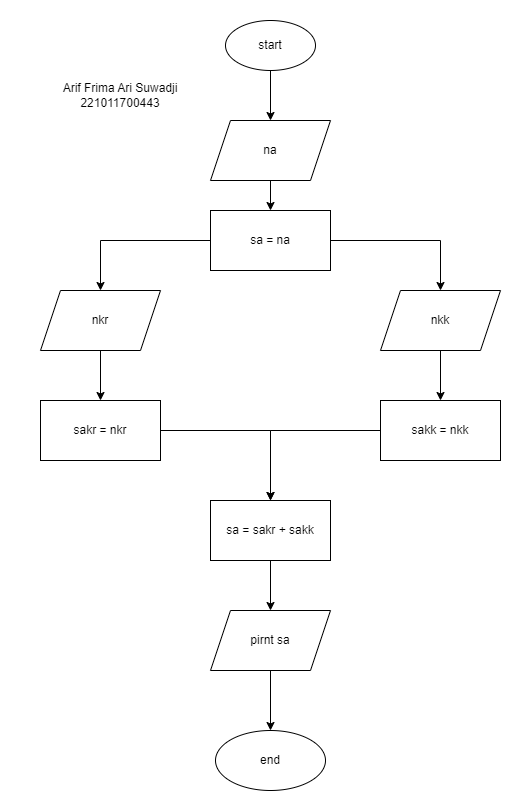

The diagram above was exported from draw.io. Its source (the exported page's mxGraphModel, read from the mxfile embedded in the PNG):
<mxGraphModel dx="1098" dy="828" grid="1" gridSize="10" guides="1" tooltips="1" connect="1" arrows="1" fold="1" page="1" pageScale="1" pageWidth="850" pageHeight="1100" math="0" shadow="0">
  <root>
    <mxCell id="0" />
    <mxCell id="1" parent="0" />
    <mxCell id="bTK05m-7xk_NqmMnTWOQ-11" style="edgeStyle=orthogonalEdgeStyle;rounded=0;orthogonalLoop=1;jettySize=auto;html=1;" edge="1" parent="1" source="bTK05m-7xk_NqmMnTWOQ-1" target="bTK05m-7xk_NqmMnTWOQ-12">
      <mxGeometry relative="1" as="geometry">
        <mxPoint x="330" y="140" as="targetPoint" />
      </mxGeometry>
    </mxCell>
    <mxCell id="bTK05m-7xk_NqmMnTWOQ-1" value="start" style="ellipse;whiteSpace=wrap;html=1;" vertex="1" parent="1">
      <mxGeometry x="285" y="40" width="90" height="50" as="geometry" />
    </mxCell>
    <mxCell id="bTK05m-7xk_NqmMnTWOQ-13" style="edgeStyle=orthogonalEdgeStyle;rounded=0;orthogonalLoop=1;jettySize=auto;html=1;" edge="1" parent="1" source="bTK05m-7xk_NqmMnTWOQ-12" target="bTK05m-7xk_NqmMnTWOQ-14">
      <mxGeometry relative="1" as="geometry">
        <mxPoint x="330" y="260" as="targetPoint" />
      </mxGeometry>
    </mxCell>
    <mxCell id="bTK05m-7xk_NqmMnTWOQ-12" value="na" style="shape=parallelogram;perimeter=parallelogramPerimeter;whiteSpace=wrap;html=1;fixedSize=1;" vertex="1" parent="1">
      <mxGeometry x="270" y="140" width="120" height="60" as="geometry" />
    </mxCell>
    <mxCell id="bTK05m-7xk_NqmMnTWOQ-15" style="edgeStyle=orthogonalEdgeStyle;rounded=0;orthogonalLoop=1;jettySize=auto;html=1;" edge="1" parent="1" source="bTK05m-7xk_NqmMnTWOQ-14" target="bTK05m-7xk_NqmMnTWOQ-16">
      <mxGeometry relative="1" as="geometry">
        <mxPoint x="160" y="340" as="targetPoint" />
      </mxGeometry>
    </mxCell>
    <mxCell id="bTK05m-7xk_NqmMnTWOQ-17" style="edgeStyle=orthogonalEdgeStyle;rounded=0;orthogonalLoop=1;jettySize=auto;html=1;" edge="1" parent="1" source="bTK05m-7xk_NqmMnTWOQ-14" target="bTK05m-7xk_NqmMnTWOQ-18">
      <mxGeometry relative="1" as="geometry">
        <mxPoint x="500" y="310" as="targetPoint" />
      </mxGeometry>
    </mxCell>
    <mxCell id="bTK05m-7xk_NqmMnTWOQ-14" value="sa = na" style="rounded=0;whiteSpace=wrap;html=1;" vertex="1" parent="1">
      <mxGeometry x="270" y="230" width="120" height="60" as="geometry" />
    </mxCell>
    <mxCell id="bTK05m-7xk_NqmMnTWOQ-19" style="edgeStyle=orthogonalEdgeStyle;rounded=0;orthogonalLoop=1;jettySize=auto;html=1;" edge="1" parent="1" source="bTK05m-7xk_NqmMnTWOQ-16" target="bTK05m-7xk_NqmMnTWOQ-20">
      <mxGeometry relative="1" as="geometry">
        <mxPoint x="160" y="430" as="targetPoint" />
      </mxGeometry>
    </mxCell>
    <mxCell id="bTK05m-7xk_NqmMnTWOQ-16" value="nkr" style="shape=parallelogram;perimeter=parallelogramPerimeter;whiteSpace=wrap;html=1;fixedSize=1;" vertex="1" parent="1">
      <mxGeometry x="100" y="310" width="120" height="60" as="geometry" />
    </mxCell>
    <mxCell id="bTK05m-7xk_NqmMnTWOQ-21" style="edgeStyle=orthogonalEdgeStyle;rounded=0;orthogonalLoop=1;jettySize=auto;html=1;" edge="1" parent="1" source="bTK05m-7xk_NqmMnTWOQ-18" target="bTK05m-7xk_NqmMnTWOQ-22">
      <mxGeometry relative="1" as="geometry">
        <mxPoint x="500" y="420" as="targetPoint" />
      </mxGeometry>
    </mxCell>
    <mxCell id="bTK05m-7xk_NqmMnTWOQ-18" value="nkk" style="shape=parallelogram;perimeter=parallelogramPerimeter;whiteSpace=wrap;html=1;fixedSize=1;" vertex="1" parent="1">
      <mxGeometry x="440" y="310" width="120" height="60" as="geometry" />
    </mxCell>
    <mxCell id="bTK05m-7xk_NqmMnTWOQ-24" style="edgeStyle=orthogonalEdgeStyle;rounded=0;orthogonalLoop=1;jettySize=auto;html=1;exitX=1;exitY=0.5;exitDx=0;exitDy=0;" edge="1" parent="1" source="bTK05m-7xk_NqmMnTWOQ-20" target="bTK05m-7xk_NqmMnTWOQ-25">
      <mxGeometry relative="1" as="geometry">
        <mxPoint x="330" y="560" as="targetPoint" />
      </mxGeometry>
    </mxCell>
    <mxCell id="bTK05m-7xk_NqmMnTWOQ-20" value="sakr = nkr" style="rounded=0;whiteSpace=wrap;html=1;" vertex="1" parent="1">
      <mxGeometry x="100" y="420" width="120" height="60" as="geometry" />
    </mxCell>
    <mxCell id="bTK05m-7xk_NqmMnTWOQ-26" style="edgeStyle=orthogonalEdgeStyle;rounded=0;orthogonalLoop=1;jettySize=auto;html=1;entryX=0.5;entryY=0;entryDx=0;entryDy=0;" edge="1" parent="1" source="bTK05m-7xk_NqmMnTWOQ-22" target="bTK05m-7xk_NqmMnTWOQ-25">
      <mxGeometry relative="1" as="geometry" />
    </mxCell>
    <mxCell id="bTK05m-7xk_NqmMnTWOQ-22" value="sakk = nkk" style="rounded=0;whiteSpace=wrap;html=1;" vertex="1" parent="1">
      <mxGeometry x="440" y="420" width="120" height="60" as="geometry" />
    </mxCell>
    <mxCell id="bTK05m-7xk_NqmMnTWOQ-28" style="edgeStyle=orthogonalEdgeStyle;rounded=0;orthogonalLoop=1;jettySize=auto;html=1;" edge="1" parent="1" source="bTK05m-7xk_NqmMnTWOQ-25" target="bTK05m-7xk_NqmMnTWOQ-29">
      <mxGeometry relative="1" as="geometry">
        <mxPoint x="330" y="640" as="targetPoint" />
      </mxGeometry>
    </mxCell>
    <mxCell id="bTK05m-7xk_NqmMnTWOQ-25" value="sa = sakr + sakk" style="rounded=0;whiteSpace=wrap;html=1;" vertex="1" parent="1">
      <mxGeometry x="270" y="520" width="120" height="60" as="geometry" />
    </mxCell>
    <mxCell id="bTK05m-7xk_NqmMnTWOQ-27" value="Arif Frima Ari Suwadji&lt;br&gt;221011700443" style="text;html=1;strokeColor=none;fillColor=none;align=center;verticalAlign=middle;whiteSpace=wrap;rounded=0;" vertex="1" parent="1">
      <mxGeometry x="80" y="100" width="200" height="30" as="geometry" />
    </mxCell>
    <mxCell id="bTK05m-7xk_NqmMnTWOQ-30" style="edgeStyle=orthogonalEdgeStyle;rounded=0;orthogonalLoop=1;jettySize=auto;html=1;" edge="1" parent="1" source="bTK05m-7xk_NqmMnTWOQ-29" target="bTK05m-7xk_NqmMnTWOQ-31">
      <mxGeometry relative="1" as="geometry">
        <mxPoint x="330" y="740" as="targetPoint" />
      </mxGeometry>
    </mxCell>
    <mxCell id="bTK05m-7xk_NqmMnTWOQ-29" value="pirnt sa" style="shape=parallelogram;perimeter=parallelogramPerimeter;whiteSpace=wrap;html=1;fixedSize=1;" vertex="1" parent="1">
      <mxGeometry x="270" y="630" width="120" height="60" as="geometry" />
    </mxCell>
    <mxCell id="bTK05m-7xk_NqmMnTWOQ-31" value="end" style="ellipse;whiteSpace=wrap;html=1;" vertex="1" parent="1">
      <mxGeometry x="275" y="750" width="110" height="60" as="geometry" />
    </mxCell>
  </root>
</mxGraphModel>